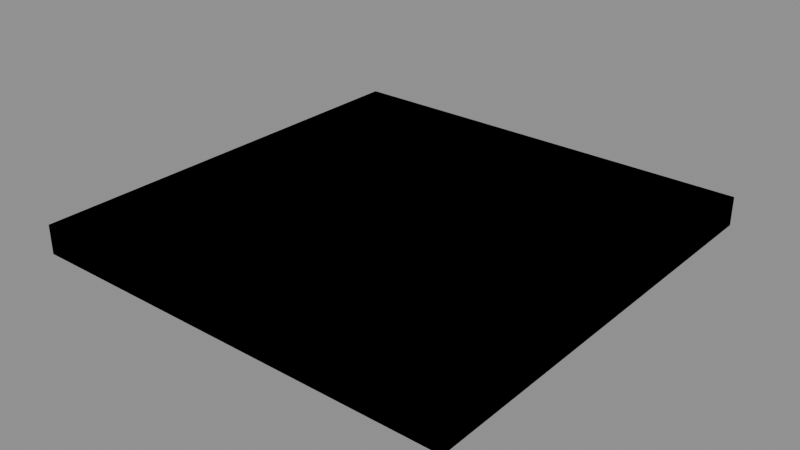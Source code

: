 # Source: Kit_Wood_Floor.blend  (saved by Blender 4.2.66; exported with 4.5.12 LTS)
import bpy
from mathutils import Matrix  # noqa: F401  (used for matrix-valued properties, if any)

bpy.ops.wm.read_factory_settings(use_empty=True)
scene = bpy.context.scene
scene.name = 'Scene'

# ---- images (referenced by path relative to the original .blend; pixels are not part of the script)
import os
ASSET_DIR = os.environ.get("B2B_ASSET_DIR", "")  # directory of the original .blend (textures are referenced by path, not embedded)
HERE = os.path.dirname(os.path.abspath(__file__))  # packed textures are extracted next to this script under _unpacked/

def load_image(name, relpath, width, height, colorspace="sRGB"):
    """Load a texture the original file referenced (path relative to the .blend, or extracted next to this script)."""
    p = next((c for c in (os.path.join(HERE, relpath), os.path.join(ASSET_DIR, relpath)) if relpath and os.path.exists(c)), "")
    if p:
        img = bpy.data.images.load(p, check_existing=True)
        img.name = name
    else:  # same state as the original file: an image datablock whose file is absent (Cycles renders it pink)
        img = bpy.data.images.new(name, width, height)
        img.source = "FILE"
        img.filepath = "//" + (relpath or name)
    img.colorspace_settings.name = colorspace
    return img
img_t_palette_256_png = load_image('T_Palette_256.png', 'T_Palette_256.png', 1024, 1024, 'sRGB')

# ---- materials (node trees are filled in below, after node groups)
mat_m_palette = bpy.data.materials.new('M_Palette')

# ---- material node trees
mat_m_palette.use_nodes = True; mat_m_palette.node_tree.nodes.clear()
_N = mat_m_palette.node_tree.nodes; _L = mat_m_palette.node_tree.links
n0 = _N.new('ShaderNodeBsdfPrincipled'); n0.name = 'Principled BSDF'; n0.location = (10, 300)
n0.inputs[2].default_value = 0.45
n1 = _N.new('ShaderNodeOutputMaterial'); n1.name = 'Material Output'; n1.location = (300, 300)
n2 = _N.new('ShaderNodeTexImage'); n2.name = 'Image Texture'; n2.location = (0, 0)
n2.image = img_t_palette_256_png
n2.interpolation = 'Closest'
_L.new(n0.outputs[0], n1.inputs[0])
_L.new(n2.outputs[0], n0.inputs[0])
n1.is_active_output = True

# ---- meshes
me_kit_wood_floor_lod0 = bpy.data.meshes.new('Kit_Wood_Floor_LOD0')
me_kit_wood_floor_lod0.from_pydata([(-1.476, -1.476, 0.0), (-1.476, -1.5, 0.024), (-1.5, -1.476, 0.024), (-1.476, -1.5, 0.176), (-1.476, -1.476, 0.2), (-1.5, -1.476, 0.176), (-1.476, 1.476, 0.0), (-1.5, 1.476, 0.024), (-1.476, 1.5, 0.024), (-1.476, 1.476, 0.2), (-1.476, 1.5, 0.176), (-1.5, 1.476, 0.176), (1.476, -1.476, 0.0), (1.5, -1.476, 0.024), (1.476, -1.5, 0.024), (1.476, -1.476, 0.2), (1.476, -1.5, 0.176), (1.5, -1.476, 0.176), (1.476, 1.476, 0.0), (1.476, 1.5, 0.024), (1.5, 1.476, 0.024), (1.476, 1.476, 0.2), (1.5, 1.476, 0.176), (1.476, 1.5, 0.176)], [], [(14, 16, 3, 1), (20, 22, 17, 13), (21, 9, 4, 15), (2, 5, 11, 7), (8, 10, 23, 19), (0, 1, 2), (3, 4, 5), (6, 7, 8), (9, 10, 11), (12, 13, 14), (15, 16, 17), (18, 19, 20), (21, 22, 23), (6, 0, 2, 7), (1, 3, 5, 2), (4, 9, 11, 5), (10, 8, 7, 11), (18, 6, 8, 19), (9, 21, 23, 10), (22, 20, 19, 23), (12, 18, 20, 13), (21, 15, 17, 22), (16, 14, 13, 17), (0, 12, 14, 1), (15, 4, 3, 16), (6, 18, 12, 0)])
_uv = me_kit_wood_floor_lod0.uv_layers.new(name='Float2')
_uv.uv.foreach_set('vector', [0.125, 0.875, 0.125, 0.875, 0.125, 0.875, 0.125, 0.875, 0.125, 0.875, 0.125, 0.875, 0.125, 0.875, 0.125, 0.875, 0.125, 0.875, 0.125, 0.875, 0.125, 0.875, 0.125, 0.875, 0.125, 0.875, 0.125, 0.875, 0.125, 0.875, 0.125, 0.875, 0.125, 0.875, 0.125, 0.875, 0.125, 0.875, 0.125, 0.875, 0.125, 0.875, 0.125, 0.875, 0.125, 0.875, 0.125, 0.875, 0.125, 0.875, 0.125, 0.875, 0.125, 0.875, 0.125, 0.875, 0.125, 0.875, 0.125, 0.875, 0.125, 0.875, 0.125, 0.875, 0.125, 0.875, 0.125, 0.875, 0.125, 0.875, 0.125, 0.875, 0.125, 0.875, 0.125, 0.875, 0.125, 0.875, 0.125, 0.875, 0.125, 0.875, 0.125, 0.875, 0.125, 0.875, 0.125, 0.875, 0.125, 0.875, 0.125, 0.875, 0.125, 0.875, 0.125, 0.875, 0.125, 0.875, 0.125, 0.875, 0.125, 0.875, 0.125, 0.875, 0.125, 0.875, 0.125, 0.875, 0.125, 0.875, 0.125, 0.875, 0.125, 0.875, 0.125, 0.875, 0.125, 0.875, 0.125, 0.875, 0.125, 0.875, 0.125, 0.875, 0.125, 0.875, 0.125, 0.875, 0.125, 0.875, 0.125, 0.875, 0.125, 0.875, 0.125, 0.875, 0.125, 0.875, 0.125, 0.875, 0.125, 0.875, 0.125, 0.875, 0.125, 0.875, 0.125, 0.875, 0.125, 0.875, 0.125, 0.875, 0.125, 0.875, 0.125, 0.875, 0.125, 0.875, 0.125, 0.875, 0.125, 0.875, 0.125, 0.875, 0.125, 0.875, 0.125, 0.875, 0.125, 0.875, 0.125, 0.875, 0.125, 0.875, 0.125, 0.875, 0.125, 0.875, 0.125, 0.875, 0.125, 0.875, 0.125, 0.875, 0.125, 0.875, 0.125, 0.875, 0.125, 0.875, 0.125, 0.875])
me_kit_wood_floor_lod0.materials.append(mat_m_palette)
me_kit_wood_floor_lod0.update()
me_kit_wood_floor_lod1 = bpy.data.meshes.new('Kit_Wood_Floor_LOD1')
me_kit_wood_floor_lod1.from_pydata([(-1.5, -1.5, 0.0), (-1.5, -1.5, 0.2), (-1.5, 1.5, 0.0), (-1.5, 1.5, 0.2), (1.5, -1.5, 0.0), (1.5, -1.5, 0.2), (1.5, 1.5, 0.0), (1.5, 1.5, 0.2)], [], [(0, 1, 3, 2), (2, 3, 7, 6), (6, 7, 5, 4), (4, 5, 1, 0), (2, 6, 4, 0), (7, 3, 1, 5)])
_uv = me_kit_wood_floor_lod1.uv_layers.new(name='Float2')
_uv.uv.foreach_set('vector', [0.125, 0.875, 0.125, 0.875, 0.125, 0.875, 0.125, 0.875, 0.125, 0.875, 0.125, 0.875, 0.125, 0.875, 0.125, 0.875, 0.125, 0.875, 0.125, 0.875, 0.125, 0.875, 0.125, 0.875, 0.125, 0.875, 0.125, 0.875, 0.125, 0.875, 0.125, 0.875, 0.125, 0.875, 0.125, 0.875, 0.125, 0.875, 0.125, 0.875, 0.125, 0.875, 0.125, 0.875, 0.125, 0.875, 0.125, 0.875])
me_kit_wood_floor_lod1.materials.append(mat_m_palette)
me_kit_wood_floor_lod1.update()
me_ucx_kit_wood_floor_lod0_01 = bpy.data.meshes.new('UCX_Kit_Wood_Floor_LOD0_01')
me_ucx_kit_wood_floor_lod0_01.from_pydata([(-1.5, -1.5, 0.0), (-1.5, -1.5, 0.2), (-1.5, 1.5, 0.0), (-1.5, 1.5, 0.2), (1.5, -1.5, 0.0), (1.5, -1.5, 0.2), (1.5, 1.5, 0.0), (1.5, 1.5, 0.2)], [], [(0, 1, 3, 2), (2, 3, 7, 6), (6, 7, 5, 4), (4, 5, 1, 0), (2, 6, 4, 0), (7, 3, 1, 5)])
me_ucx_kit_wood_floor_lod0_01.update()

# ---- objects
ob_kit_wood_floor = bpy.data.objects.new('Kit_Wood_Floor', None)
ob_kit_wood_floor_lod0 = bpy.data.objects.new('Kit_Wood_Floor_LOD0', me_kit_wood_floor_lod0)
ob_kit_wood_floor_lod1 = bpy.data.objects.new('Kit_Wood_Floor_LOD1', me_kit_wood_floor_lod1)
ob_ucx_kit_wood_floor_lod0_01 = bpy.data.objects.new('UCX_Kit_Wood_Floor_LOD0_01', me_ucx_kit_wood_floor_lod0_01)

# ---- transforms, parenting, visibility, modifiers, constraints
ob_kit_wood_floor.location = (0.0, 0.0, 0.0)
ob_kit_wood_floor.empty_display_size = 0.2
ob_kit_wood_floor_lod0.parent = ob_kit_wood_floor
ob_kit_wood_floor_lod0.location = (0.0, 0.0, 0.0)
ob_kit_wood_floor_lod1.parent = ob_kit_wood_floor
ob_kit_wood_floor_lod1.location = (0.0, 0.0, 0.0)
ob_ucx_kit_wood_floor_lod0_01.parent = ob_kit_wood_floor
ob_ucx_kit_wood_floor_lod0_01.location = (0.0, 0.0, 0.0)
ob_ucx_kit_wood_floor_lod0_01.display_type = 'WIRE'

# ---- collection membership
scene.collection.objects.link(ob_kit_wood_floor)
scene.collection.objects.link(ob_kit_wood_floor_lod0)
scene.collection.objects.link(ob_kit_wood_floor_lod1)
scene.collection.objects.link(ob_ucx_kit_wood_floor_lod0_01)

# ---- scene / render settings (as saved in the file)
scene.frame_start = 1; scene.frame_end = 250; scene.frame_set(1)
scene.render.engine = 'BLENDER_EEVEE_NEXT'
bpy.context.view_layer.update()

# ---- added for rendering (the .blend has no active camera and no usable light): camera, sun + grey world if the file has none
cam_auto = bpy.data.cameras.new('AutoCamera')
cam_auto.lens = 50.0
cam_auto.sensor_width = 36.0
cam_auto.clip_end = 1000.0
ob_auto_camera = bpy.data.objects.new('AutoCamera', cam_auto)
scene.collection.objects.link(ob_auto_camera)
ob_auto_camera.location = (3.92975, -4.71571, 3.2438)
ob_auto_camera.rotation_euler = (1.09748, -7.21219e-08, 0.694738)
scene.camera = ob_auto_camera
light_auto_sun = bpy.data.lights.new('AutoSun', 'SUN')
light_auto_sun.energy = 3.0
light_auto_sun.angle = 0.0523599
ob_auto_sun = bpy.data.objects.new('AutoSun', light_auto_sun)
scene.collection.objects.link(ob_auto_sun)
ob_auto_sun.rotation_euler = (0.872665, 0.174533, 0.523599)
if scene.world is None:
    world_auto = bpy.data.worlds.new('AutoWorld')
    world_auto.color = (0.3, 0.3, 0.3)
    scene.world = world_auto
bpy.context.view_layer.update()
